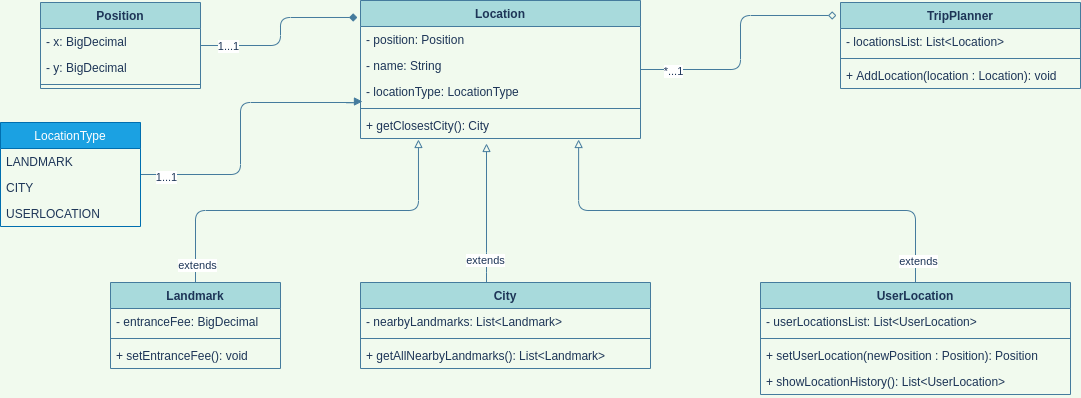

The diagram above was exported from draw.io. Its source (the exported page's mxGraphModel, read from the mxfile embedded in the PNG):
<mxGraphModel dx="1275" dy="594" grid="1" gridSize="10" guides="1" tooltips="1" connect="1" arrows="1" fold="1" page="1" pageScale="1" pageWidth="1169" pageHeight="827" background="#F1FAEE" math="0" shadow="0">
  <root>
    <mxCell id="0" />
    <mxCell id="1" parent="0" />
    <mxCell id="5lkzcdev8wIVB5HSEVxa-1" value="TripPlanner" style="swimlane;fontStyle=1;align=center;verticalAlign=top;childLayout=stackLayout;horizontal=1;startSize=26;horizontalStack=0;resizeParent=1;resizeParentMax=0;resizeLast=0;collapsible=1;marginBottom=0;rounded=0;sketch=0;strokeColor=#457B9D;fillColor=#A8DADC;fontColor=#1D3557;" parent="1" vertex="1">
      <mxGeometry x="880" y="40" width="240" height="86" as="geometry" />
    </mxCell>
    <mxCell id="5lkzcdev8wIVB5HSEVxa-2" value="- locationsList: List&lt;Location&gt;" style="text;strokeColor=none;fillColor=none;align=left;verticalAlign=top;spacingLeft=4;spacingRight=4;overflow=hidden;rotatable=0;points=[[0,0.5],[1,0.5]];portConstraint=eastwest;fontColor=#1D3557;" parent="5lkzcdev8wIVB5HSEVxa-1" vertex="1">
      <mxGeometry y="26" width="240" height="26" as="geometry" />
    </mxCell>
    <mxCell id="5lkzcdev8wIVB5HSEVxa-3" value="" style="line;strokeWidth=1;fillColor=none;align=left;verticalAlign=middle;spacingTop=-1;spacingLeft=3;spacingRight=3;rotatable=0;labelPosition=right;points=[];portConstraint=eastwest;strokeColor=#457B9D;fontColor=#1D3557;labelBackgroundColor=#F1FAEE;" parent="5lkzcdev8wIVB5HSEVxa-1" vertex="1">
      <mxGeometry y="52" width="240" height="8" as="geometry" />
    </mxCell>
    <mxCell id="5lkzcdev8wIVB5HSEVxa-4" value="+ AddLocation(location : Location): void" style="text;strokeColor=none;fillColor=none;align=left;verticalAlign=top;spacingLeft=4;spacingRight=4;overflow=hidden;rotatable=0;points=[[0,0.5],[1,0.5]];portConstraint=eastwest;fontColor=#1D3557;" parent="5lkzcdev8wIVB5HSEVxa-1" vertex="1">
      <mxGeometry y="60" width="240" height="26" as="geometry" />
    </mxCell>
    <mxCell id="qz229QhVBIsU2WxYG9vL-15" style="edgeStyle=orthogonalEdgeStyle;curved=0;rounded=1;sketch=0;orthogonalLoop=1;jettySize=auto;html=1;entryX=-0.011;entryY=0.123;entryDx=0;entryDy=0;entryPerimeter=0;endArrow=diamond;endFill=1;strokeColor=#457B9D;fillColor=#A8DADC;fontColor=#1D3557;" edge="1" parent="1" source="qz229QhVBIsU2WxYG9vL-1" target="5lkzcdev8wIVB5HSEVxa-5">
      <mxGeometry relative="1" as="geometry" />
    </mxCell>
    <mxCell id="qz229QhVBIsU2WxYG9vL-16" value="1...1" style="edgeLabel;html=1;align=center;verticalAlign=middle;resizable=0;points=[];fontColor=#1D3557;" vertex="1" connectable="0" parent="qz229QhVBIsU2WxYG9vL-15">
      <mxGeometry x="-0.708" relative="1" as="geometry">
        <mxPoint as="offset" />
      </mxGeometry>
    </mxCell>
    <mxCell id="qz229QhVBIsU2WxYG9vL-1" value="Position" style="swimlane;fontStyle=1;align=center;verticalAlign=top;childLayout=stackLayout;horizontal=1;startSize=26;horizontalStack=0;resizeParent=1;resizeParentMax=0;resizeLast=0;collapsible=1;marginBottom=0;rounded=0;sketch=0;strokeColor=#457B9D;fillColor=#A8DADC;fontColor=#1D3557;" vertex="1" parent="1">
      <mxGeometry x="80" y="40" width="160" height="86" as="geometry" />
    </mxCell>
    <mxCell id="qz229QhVBIsU2WxYG9vL-2" value="- x: BigDecimal" style="text;strokeColor=none;fillColor=none;align=left;verticalAlign=top;spacingLeft=4;spacingRight=4;overflow=hidden;rotatable=0;points=[[0,0.5],[1,0.5]];portConstraint=eastwest;fontColor=#1D3557;" vertex="1" parent="qz229QhVBIsU2WxYG9vL-1">
      <mxGeometry y="26" width="160" height="26" as="geometry" />
    </mxCell>
    <mxCell id="qz229QhVBIsU2WxYG9vL-5" value="- y: BigDecimal" style="text;strokeColor=none;fillColor=none;align=left;verticalAlign=top;spacingLeft=4;spacingRight=4;overflow=hidden;rotatable=0;points=[[0,0.5],[1,0.5]];portConstraint=eastwest;fontColor=#1D3557;" vertex="1" parent="qz229QhVBIsU2WxYG9vL-1">
      <mxGeometry y="52" width="160" height="26" as="geometry" />
    </mxCell>
    <mxCell id="qz229QhVBIsU2WxYG9vL-3" value="" style="line;strokeWidth=1;fillColor=none;align=left;verticalAlign=middle;spacingTop=-1;spacingLeft=3;spacingRight=3;rotatable=0;labelPosition=right;points=[];portConstraint=eastwest;strokeColor=#457B9D;fontColor=#1D3557;labelBackgroundColor=#F1FAEE;" vertex="1" parent="qz229QhVBIsU2WxYG9vL-1">
      <mxGeometry y="78" width="160" height="8" as="geometry" />
    </mxCell>
    <mxCell id="qz229QhVBIsU2WxYG9vL-13" style="edgeStyle=orthogonalEdgeStyle;curved=0;rounded=1;sketch=0;orthogonalLoop=1;jettySize=auto;html=1;entryX=-0.017;entryY=0.151;entryDx=0;entryDy=0;entryPerimeter=0;strokeColor=#457B9D;fillColor=#A8DADC;fontColor=#1D3557;endArrow=diamond;endFill=0;" edge="1" parent="1" source="5lkzcdev8wIVB5HSEVxa-5" target="5lkzcdev8wIVB5HSEVxa-1">
      <mxGeometry relative="1" as="geometry" />
    </mxCell>
    <mxCell id="qz229QhVBIsU2WxYG9vL-14" value="*...1" style="edgeLabel;html=1;align=center;verticalAlign=middle;resizable=0;points=[];fontColor=#1D3557;" vertex="1" connectable="0" parent="qz229QhVBIsU2WxYG9vL-13">
      <mxGeometry x="-0.7439" y="-1" relative="1" as="geometry">
        <mxPoint as="offset" />
      </mxGeometry>
    </mxCell>
    <mxCell id="5lkzcdev8wIVB5HSEVxa-5" value="Location" style="swimlane;fontStyle=1;align=center;verticalAlign=top;childLayout=stackLayout;horizontal=1;startSize=26;horizontalStack=0;resizeParent=1;resizeParentMax=0;resizeLast=0;collapsible=1;marginBottom=0;rounded=0;sketch=0;strokeColor=#457B9D;fillColor=#A8DADC;fontColor=#1D3557;" parent="1" vertex="1">
      <mxGeometry x="400" y="38" width="280" height="138" as="geometry" />
    </mxCell>
    <mxCell id="5lkzcdev8wIVB5HSEVxa-6" value="- position: Position" style="text;strokeColor=none;fillColor=none;align=left;verticalAlign=top;spacingLeft=4;spacingRight=4;overflow=hidden;rotatable=0;points=[[0,0.5],[1,0.5]];portConstraint=eastwest;fontColor=#1D3557;" parent="5lkzcdev8wIVB5HSEVxa-5" vertex="1">
      <mxGeometry y="26" width="280" height="26" as="geometry" />
    </mxCell>
    <mxCell id="qz229QhVBIsU2WxYG9vL-6" value="- name: String" style="text;strokeColor=none;fillColor=none;align=left;verticalAlign=top;spacingLeft=4;spacingRight=4;overflow=hidden;rotatable=0;points=[[0,0.5],[1,0.5]];portConstraint=eastwest;fontColor=#1D3557;" vertex="1" parent="5lkzcdev8wIVB5HSEVxa-5">
      <mxGeometry y="52" width="280" height="26" as="geometry" />
    </mxCell>
    <mxCell id="qz229QhVBIsU2WxYG9vL-12" value="- locationType: LocationType" style="text;strokeColor=none;fillColor=none;align=left;verticalAlign=top;spacingLeft=4;spacingRight=4;overflow=hidden;rotatable=0;points=[[0,0.5],[1,0.5]];portConstraint=eastwest;fontColor=#1D3557;" vertex="1" parent="5lkzcdev8wIVB5HSEVxa-5">
      <mxGeometry y="78" width="280" height="26" as="geometry" />
    </mxCell>
    <mxCell id="5lkzcdev8wIVB5HSEVxa-7" value="" style="line;strokeWidth=1;fillColor=none;align=left;verticalAlign=middle;spacingTop=-1;spacingLeft=3;spacingRight=3;rotatable=0;labelPosition=right;points=[];portConstraint=eastwest;strokeColor=#457B9D;fontColor=#1D3557;labelBackgroundColor=#F1FAEE;" parent="5lkzcdev8wIVB5HSEVxa-5" vertex="1">
      <mxGeometry y="104" width="280" height="8" as="geometry" />
    </mxCell>
    <mxCell id="5lkzcdev8wIVB5HSEVxa-8" value="+ getClosestCity(): City" style="text;strokeColor=none;fillColor=none;align=left;verticalAlign=top;spacingLeft=4;spacingRight=4;overflow=hidden;rotatable=0;points=[[0,0.5],[1,0.5]];portConstraint=eastwest;fontColor=#1D3557;" parent="5lkzcdev8wIVB5HSEVxa-5" vertex="1">
      <mxGeometry y="112" width="280" height="26" as="geometry" />
    </mxCell>
    <mxCell id="qz229QhVBIsU2WxYG9vL-21" style="edgeStyle=orthogonalEdgeStyle;curved=0;rounded=1;sketch=0;orthogonalLoop=1;jettySize=auto;html=1;endArrow=block;endFill=0;strokeColor=#457B9D;fillColor=#A8DADC;fontColor=#1D3557;entryX=0.45;entryY=1.192;entryDx=0;entryDy=0;entryPerimeter=0;" edge="1" parent="1" source="5lkzcdev8wIVB5HSEVxa-13" target="5lkzcdev8wIVB5HSEVxa-8">
      <mxGeometry relative="1" as="geometry">
        <mxPoint x="520" y="180" as="targetPoint" />
        <Array as="points">
          <mxPoint x="526" y="300" />
          <mxPoint x="526" y="300" />
        </Array>
      </mxGeometry>
    </mxCell>
    <mxCell id="qz229QhVBIsU2WxYG9vL-22" value="extends" style="edgeLabel;html=1;align=center;verticalAlign=middle;resizable=0;points=[];fontColor=#1D3557;" vertex="1" connectable="0" parent="qz229QhVBIsU2WxYG9vL-21">
      <mxGeometry x="-0.6691" y="2" relative="1" as="geometry">
        <mxPoint as="offset" />
      </mxGeometry>
    </mxCell>
    <mxCell id="5lkzcdev8wIVB5HSEVxa-13" value="City" style="swimlane;fontStyle=1;align=center;verticalAlign=top;childLayout=stackLayout;horizontal=1;startSize=26;horizontalStack=0;resizeParent=1;resizeParentMax=0;resizeLast=0;collapsible=1;marginBottom=0;rounded=0;sketch=0;strokeColor=#457B9D;fillColor=#A8DADC;fontColor=#1D3557;" parent="1" vertex="1">
      <mxGeometry x="400" y="320" width="290" height="86" as="geometry" />
    </mxCell>
    <mxCell id="5lkzcdev8wIVB5HSEVxa-14" value="- nearbyLandmarks: List&lt;Landmark&gt;" style="text;strokeColor=none;fillColor=none;align=left;verticalAlign=top;spacingLeft=4;spacingRight=4;overflow=hidden;rotatable=0;points=[[0,0.5],[1,0.5]];portConstraint=eastwest;fontColor=#1D3557;" parent="5lkzcdev8wIVB5HSEVxa-13" vertex="1">
      <mxGeometry y="26" width="290" height="26" as="geometry" />
    </mxCell>
    <mxCell id="5lkzcdev8wIVB5HSEVxa-15" value="" style="line;strokeWidth=1;fillColor=none;align=left;verticalAlign=middle;spacingTop=-1;spacingLeft=3;spacingRight=3;rotatable=0;labelPosition=right;points=[];portConstraint=eastwest;strokeColor=#457B9D;fontColor=#1D3557;labelBackgroundColor=#F1FAEE;" parent="5lkzcdev8wIVB5HSEVxa-13" vertex="1">
      <mxGeometry y="52" width="290" height="8" as="geometry" />
    </mxCell>
    <mxCell id="5lkzcdev8wIVB5HSEVxa-16" value="+ getAllNearbyLandmarks(): List&lt;Landmark&gt;" style="text;strokeColor=none;fillColor=none;align=left;verticalAlign=top;spacingLeft=4;spacingRight=4;overflow=hidden;rotatable=0;points=[[0,0.5],[1,0.5]];portConstraint=eastwest;fontColor=#1D3557;" parent="5lkzcdev8wIVB5HSEVxa-13" vertex="1">
      <mxGeometry y="60" width="290" height="26" as="geometry" />
    </mxCell>
    <mxCell id="qz229QhVBIsU2WxYG9vL-19" style="edgeStyle=orthogonalEdgeStyle;curved=0;rounded=1;sketch=0;orthogonalLoop=1;jettySize=auto;html=1;entryX=0.207;entryY=1.038;entryDx=0;entryDy=0;entryPerimeter=0;endArrow=block;endFill=0;strokeColor=#457B9D;fillColor=#A8DADC;fontColor=#1D3557;" edge="1" parent="1" source="5lkzcdev8wIVB5HSEVxa-9" target="5lkzcdev8wIVB5HSEVxa-8">
      <mxGeometry relative="1" as="geometry" />
    </mxCell>
    <mxCell id="qz229QhVBIsU2WxYG9vL-20" value="extends" style="edgeLabel;html=1;align=center;verticalAlign=middle;resizable=0;points=[];fontColor=#1D3557;" vertex="1" connectable="0" parent="qz229QhVBIsU2WxYG9vL-19">
      <mxGeometry x="-0.9016" y="-1" relative="1" as="geometry">
        <mxPoint as="offset" />
      </mxGeometry>
    </mxCell>
    <mxCell id="5lkzcdev8wIVB5HSEVxa-9" value="Landmark" style="swimlane;fontStyle=1;align=center;verticalAlign=top;childLayout=stackLayout;horizontal=1;startSize=26;horizontalStack=0;resizeParent=1;resizeParentMax=0;resizeLast=0;collapsible=1;marginBottom=0;rounded=0;sketch=0;strokeColor=#457B9D;fillColor=#A8DADC;fontColor=#1D3557;" parent="1" vertex="1">
      <mxGeometry x="150" y="320" width="170" height="86" as="geometry" />
    </mxCell>
    <mxCell id="5lkzcdev8wIVB5HSEVxa-10" value="- entranceFee: BigDecimal" style="text;strokeColor=none;fillColor=none;align=left;verticalAlign=top;spacingLeft=4;spacingRight=4;overflow=hidden;rotatable=0;points=[[0,0.5],[1,0.5]];portConstraint=eastwest;fontColor=#1D3557;" parent="5lkzcdev8wIVB5HSEVxa-9" vertex="1">
      <mxGeometry y="26" width="170" height="26" as="geometry" />
    </mxCell>
    <mxCell id="5lkzcdev8wIVB5HSEVxa-11" value="" style="line;strokeWidth=1;fillColor=none;align=left;verticalAlign=middle;spacingTop=-1;spacingLeft=3;spacingRight=3;rotatable=0;labelPosition=right;points=[];portConstraint=eastwest;strokeColor=#457B9D;fontColor=#1D3557;labelBackgroundColor=#F1FAEE;" parent="5lkzcdev8wIVB5HSEVxa-9" vertex="1">
      <mxGeometry y="52" width="170" height="8" as="geometry" />
    </mxCell>
    <mxCell id="5lkzcdev8wIVB5HSEVxa-12" value="+ setEntranceFee(): void" style="text;strokeColor=none;fillColor=none;align=left;verticalAlign=top;spacingLeft=4;spacingRight=4;overflow=hidden;rotatable=0;points=[[0,0.5],[1,0.5]];portConstraint=eastwest;fontColor=#1D3557;" parent="5lkzcdev8wIVB5HSEVxa-9" vertex="1">
      <mxGeometry y="60" width="170" height="26" as="geometry" />
    </mxCell>
    <mxCell id="qz229QhVBIsU2WxYG9vL-23" style="edgeStyle=orthogonalEdgeStyle;curved=0;rounded=1;sketch=0;orthogonalLoop=1;jettySize=auto;html=1;entryX=0.779;entryY=1.038;entryDx=0;entryDy=0;entryPerimeter=0;endArrow=block;endFill=0;strokeColor=#457B9D;fillColor=#A8DADC;fontColor=#1D3557;" edge="1" parent="1" source="5lkzcdev8wIVB5HSEVxa-17" target="5lkzcdev8wIVB5HSEVxa-8">
      <mxGeometry relative="1" as="geometry" />
    </mxCell>
    <mxCell id="qz229QhVBIsU2WxYG9vL-24" value="extends" style="edgeLabel;html=1;align=center;verticalAlign=middle;resizable=0;points=[];fontColor=#1D3557;" vertex="1" connectable="0" parent="qz229QhVBIsU2WxYG9vL-23">
      <mxGeometry x="-0.9083" y="-2" relative="1" as="geometry">
        <mxPoint as="offset" />
      </mxGeometry>
    </mxCell>
    <mxCell id="5lkzcdev8wIVB5HSEVxa-17" value="UserLocation" style="swimlane;fontStyle=1;align=center;verticalAlign=top;childLayout=stackLayout;horizontal=1;startSize=26;horizontalStack=0;resizeParent=1;resizeParentMax=0;resizeLast=0;collapsible=1;marginBottom=0;rounded=0;sketch=0;strokeColor=#457B9D;fillColor=#A8DADC;fontColor=#1D3557;" parent="1" vertex="1">
      <mxGeometry x="800" y="320" width="310" height="112" as="geometry" />
    </mxCell>
    <mxCell id="5lkzcdev8wIVB5HSEVxa-18" value="- userLocationsList: List&lt;UserLocation&gt;" style="text;strokeColor=none;fillColor=none;align=left;verticalAlign=top;spacingLeft=4;spacingRight=4;overflow=hidden;rotatable=0;points=[[0,0.5],[1,0.5]];portConstraint=eastwest;fontColor=#1D3557;" parent="5lkzcdev8wIVB5HSEVxa-17" vertex="1">
      <mxGeometry y="26" width="310" height="26" as="geometry" />
    </mxCell>
    <mxCell id="5lkzcdev8wIVB5HSEVxa-19" value="" style="line;strokeWidth=1;fillColor=none;align=left;verticalAlign=middle;spacingTop=-1;spacingLeft=3;spacingRight=3;rotatable=0;labelPosition=right;points=[];portConstraint=eastwest;strokeColor=#457B9D;fontColor=#1D3557;labelBackgroundColor=#F1FAEE;" parent="5lkzcdev8wIVB5HSEVxa-17" vertex="1">
      <mxGeometry y="52" width="310" height="8" as="geometry" />
    </mxCell>
    <mxCell id="5lkzcdev8wIVB5HSEVxa-20" value="+ setUserLocation(newPosition : Position): Position" style="text;strokeColor=none;fillColor=none;align=left;verticalAlign=top;spacingLeft=4;spacingRight=4;overflow=hidden;rotatable=0;points=[[0,0.5],[1,0.5]];portConstraint=eastwest;fontColor=#1D3557;" parent="5lkzcdev8wIVB5HSEVxa-17" vertex="1">
      <mxGeometry y="60" width="310" height="26" as="geometry" />
    </mxCell>
    <mxCell id="qz229QhVBIsU2WxYG9vL-7" value="+ showLocationHistory(): List&lt;UserLocation&gt;" style="text;strokeColor=none;fillColor=none;align=left;verticalAlign=top;spacingLeft=4;spacingRight=4;overflow=hidden;rotatable=0;points=[[0,0.5],[1,0.5]];portConstraint=eastwest;fontColor=#1D3557;" vertex="1" parent="5lkzcdev8wIVB5HSEVxa-17">
      <mxGeometry y="86" width="310" height="26" as="geometry" />
    </mxCell>
    <mxCell id="qz229QhVBIsU2WxYG9vL-17" style="edgeStyle=orthogonalEdgeStyle;curved=0;rounded=1;sketch=0;orthogonalLoop=1;jettySize=auto;html=1;entryX=0.007;entryY=0.885;entryDx=0;entryDy=0;entryPerimeter=0;endArrow=block;endFill=1;strokeColor=#457B9D;fillColor=#A8DADC;fontColor=#1D3557;" edge="1" parent="1" source="qz229QhVBIsU2WxYG9vL-8" target="qz229QhVBIsU2WxYG9vL-12">
      <mxGeometry relative="1" as="geometry">
        <Array as="points">
          <mxPoint x="280" y="212" />
          <mxPoint x="280" y="140" />
          <mxPoint x="396" y="140" />
          <mxPoint x="396" y="139" />
        </Array>
      </mxGeometry>
    </mxCell>
    <mxCell id="qz229QhVBIsU2WxYG9vL-18" value="1...1" style="edgeLabel;html=1;align=center;verticalAlign=middle;resizable=0;points=[];fontColor=#1D3557;" vertex="1" connectable="0" parent="qz229QhVBIsU2WxYG9vL-17">
      <mxGeometry x="-0.8309" y="-2" relative="1" as="geometry">
        <mxPoint as="offset" />
      </mxGeometry>
    </mxCell>
    <mxCell id="qz229QhVBIsU2WxYG9vL-8" value="LocationType" style="swimlane;fontStyle=0;childLayout=stackLayout;horizontal=1;startSize=26;horizontalStack=0;resizeParent=1;resizeParentMax=0;resizeLast=0;collapsible=1;marginBottom=0;rounded=0;sketch=0;strokeColor=#006EAF;fontColor=#ffffff;fillColor=#1ba1e2;" vertex="1" parent="1">
      <mxGeometry x="40" y="160" width="140" height="104" as="geometry" />
    </mxCell>
    <mxCell id="qz229QhVBIsU2WxYG9vL-9" value="LANDMARK" style="text;strokeColor=none;fillColor=none;align=left;verticalAlign=top;spacingLeft=4;spacingRight=4;overflow=hidden;rotatable=0;points=[[0,0.5],[1,0.5]];portConstraint=eastwest;fontColor=#1D3557;" vertex="1" parent="qz229QhVBIsU2WxYG9vL-8">
      <mxGeometry y="26" width="140" height="26" as="geometry" />
    </mxCell>
    <mxCell id="qz229QhVBIsU2WxYG9vL-10" value="CITY" style="text;strokeColor=none;fillColor=none;align=left;verticalAlign=top;spacingLeft=4;spacingRight=4;overflow=hidden;rotatable=0;points=[[0,0.5],[1,0.5]];portConstraint=eastwest;fontColor=#1D3557;" vertex="1" parent="qz229QhVBIsU2WxYG9vL-8">
      <mxGeometry y="52" width="140" height="26" as="geometry" />
    </mxCell>
    <mxCell id="qz229QhVBIsU2WxYG9vL-11" value="USERLOCATION" style="text;strokeColor=none;fillColor=none;align=left;verticalAlign=top;spacingLeft=4;spacingRight=4;overflow=hidden;rotatable=0;points=[[0,0.5],[1,0.5]];portConstraint=eastwest;fontColor=#1D3557;" vertex="1" parent="qz229QhVBIsU2WxYG9vL-8">
      <mxGeometry y="78" width="140" height="26" as="geometry" />
    </mxCell>
  </root>
</mxGraphModel>